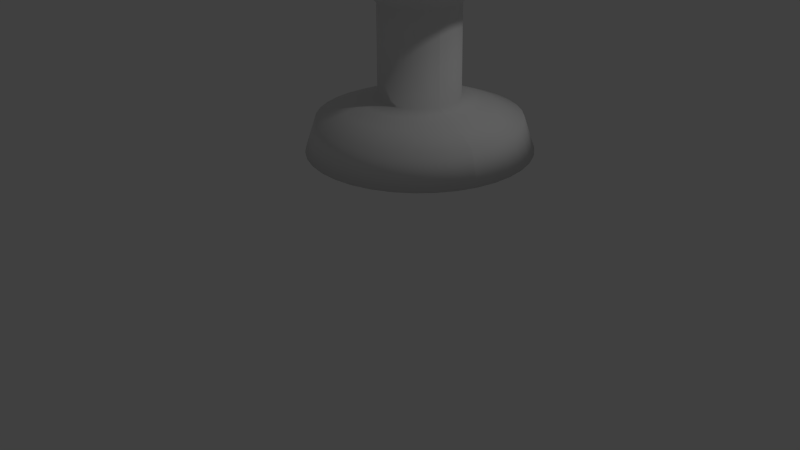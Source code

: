 # Source: whitequeen.blend  (saved by Blender 2.66.1; exported with 4.5.12 LTS)
import bpy
from mathutils import Matrix  # noqa: F401  (used for matrix-valued properties, if any)

bpy.ops.wm.read_factory_settings(use_empty=True)
scene = bpy.context.scene
scene.name = 'Scene'

# ---- collections
col_collection_1 = bpy.data.collections.new('Collection 1'); scene.collection.children.link(col_collection_1)

# ---- materials (node trees are filled in below, after node groups)
mat_material = bpy.data.materials.new('Material')
mat_material.alpha_threshold = 0.0
mat_material.use_transparent_shadow = False
mat_material.roughness = 0.5
mat_material.line_color = (0.0, 0.0, 0.0, 1.0)

# ---- material node trees

# ---- world
world_world = bpy.data.worlds.new('World'); scene.world = world_world
world_world.color = (0.05088, 0.05088, 0.05088)
world_world.use_sun_shadow = False
world_world.sun_shadow_jitter_overblur = 0.0
world_world.cycles.sampling_method = 'MANUAL'
world_world.cycles.sample_map_resolution = 256

# ---- cameras
cam_camera = bpy.data.cameras.new('Camera')
cam_camera.clip_end = 100.0
cam_camera.lens = 35.0
cam_camera.sensor_width = 32.0
cam_camera.sensor_height = 18.0
cam_camera.ortho_scale = 7.314
cam_camera.dof.focus_distance = 0.0
cam_camera.dof.aperture_fstop = 128.0

# ---- lights
light_lamp = bpy.data.lights.new('Lamp', 'POINT')
light_lamp.transmission_factor = 0.0
light_lamp.cutoff_distance = 30.0
light_lamp.energy = 100.0
light_lamp.shadow_buffer_clip_start = 1.001
light_lamp.shadow_soft_size = 0.1
light_lamp.shadow_maximum_resolution = 0.006
light_lamp.use_absolute_resolution = True
light_lamp.cycles.use_multiple_importance_sampling = False

# ---- meshes
me_cube = bpy.data.meshes.new('Cube')
me_cube.from_pydata([(2.067, -0.3175, 0.5321), (0.1491, 0.2855, 0.5253), (1.879, -0.2588, 1.114), (1.414, -0.1125, 1.301), (1.104, -0.01503, 1.394), (0.8494, 0.06508, 1.465), (0.8418, 0.06711, 3.068), (1.664, -0.1916, 3.949), (1.919, -0.2717, 3.844), (2.008, -0.2998, 4.111), (1.765, -0.2233, 4.332), (1.465, -0.1292, 4.321), (0.6543, 0.126, 3.475), (0.1667, 0.2794, 3.488), (2.142, 0.02265, 0.5323), (0.1487, 0.2835, 0.5253), (1.947, 0.04776, 1.114), (1.464, 0.1109, 1.301), (1.141, 0.1531, 1.394), (0.8765, 0.1877, 1.465), (0.8685, 0.1877, 3.068), (1.723, 0.07535, 3.949), (1.988, 0.04076, 3.844), (2.08, 0.02845, 4.111), (1.827, 0.06143, 4.332), (1.516, 0.1022, 4.321), (0.6735, 0.213, 3.475), (0.1667, 0.2794, 3.488), (2.157, 0.3707, 0.5326), (0.1486, 0.2815, 0.5252), (1.961, 0.3614, 1.114), (1.474, 0.3396, 1.301), (1.149, 0.3251, 1.395), (0.8819, 0.3131, 1.465), (0.8738, 0.3112, 3.068), (1.735, 0.3485, 3.949), (2.001, 0.3605, 3.844), (2.095, 0.3643, 4.111), (1.84, 0.3528, 4.333), (1.527, 0.3389, 4.322), (0.6774, 0.302, 3.475), (0.1667, 0.2794, 3.488), (2.111, 0.716, 0.533), (0.1489, 0.2795, 0.5252), (1.919, 0.6726, 1.114), (1.443, 0.5664, 1.301), (1.126, 0.4957, 1.395), (0.8654, 0.4376, 1.465), (0.8576, 0.4336, 3.068), (1.699, 0.6196, 3.95), (1.959, 0.6777, 3.845), (2.051, 0.6976, 4.112), (1.802, 0.6419, 4.333), (1.495, 0.5738, 4.322), (0.6657, 0.3904, 3.475), (0.1667, 0.2794, 3.488), (2.006, 1.048, 0.5335), (0.1495, 0.2776, 0.5252), (1.825, 0.9719, 1.115), (1.374, 0.7847, 1.301), (1.074, 0.6599, 1.395), (0.8276, 0.5573, 1.465), (0.8203, 0.5514, 3.069), (1.616, 0.8802, 3.95), (1.863, 0.9828, 3.845), (1.949, 1.018, 4.112), (1.714, 0.92, 4.333), (1.424, 0.7997, 4.322), (0.6388, 0.4754, 3.476), (0.1667, 0.2794, 3.488), (1.845, 1.357, 0.5341), (0.1504, 0.2758, 0.5252), (1.68, 1.25, 1.115), (1.269, 0.9876, 1.302), (0.9946, 0.8125, 1.395), (0.7695, 0.6687, 1.465), (0.7632, 0.661, 3.069), (1.49, 1.123, 3.951), (1.715, 1.267, 3.846), (1.794, 1.316, 4.113), (1.579, 1.179, 4.334), (1.314, 1.01, 4.323), (0.5976, 0.5544, 3.476), (0.1667, 0.2794, 3.488), (1.633, 1.633, 0.5349), (0.1516, 0.2742, 0.5252), (1.488, 1.499, 1.116), (1.129, 1.169, 1.302), (0.8897, 0.949, 1.396), (0.693, 0.7682, 1.466), (0.6879, 0.7589, 3.069), (1.323, 1.339, 3.951), (1.52, 1.52, 3.846), (1.589, 1.583, 4.113), (1.401, 1.41, 4.334), (1.17, 1.198, 4.323), (0.5433, 0.625, 3.476), (0.1667, 0.2794, 3.488), (1.376, 1.868, 0.5356), (0.1531, 0.2728, 0.5252), (1.257, 1.711, 1.117), (0.9604, 1.324, 1.303), (0.7627, 1.065, 1.396), (0.6004, 0.853, 1.466), (0.5968, 0.8423, 3.069), (1.122, 1.524, 3.952), (1.284, 1.736, 3.847), (1.341, 1.81, 4.114), (1.186, 1.607, 4.335), (0.9952, 1.358, 4.324), (0.4775, 0.6852, 3.476), (0.1667, 0.2794, 3.488), (1.082, 2.055, 0.5364), (0.1548, 0.2717, 0.5252), (0.9919, 1.88, 1.117), (0.7673, 1.446, 1.303), (0.6175, 1.158, 1.396), (0.4944, 0.9204, 1.466), (0.4925, 0.9086, 3.07), (0.8909, 1.671, 3.952), (1.014, 1.908, 3.848), (1.057, 1.99, 4.115), (0.94, 1.763, 4.336), (0.7953, 1.485, 4.324), (0.4024, 0.733, 3.476), (0.1667, 0.2794, 3.488), (0.7597, 2.188, 0.5373), (0.1567, 0.271, 0.5252), (0.7018, 1.999, 1.118), (0.5558, 1.534, 1.304), (0.4584, 1.223, 1.397), (0.3784, 0.9684, 1.466), (0.3784, 0.9558, 3.07), (0.6382, 1.775, 3.953), (0.7182, 2.03, 3.849), (0.7466, 2.119, 4.116), (0.6704, 1.875, 4.336), (0.5763, 1.575, 4.325), (0.32, 0.767, 3.476), (0.1667, 0.2794, 3.488), (0.4196, 2.264, 0.5381), (0.1587, 0.2705, 0.5252), (0.3952, 2.067, 1.119), (0.3323, 1.583, 1.304), (0.2903, 1.26, 1.397), (0.2557, 0.9955, 1.467), (0.2577, 0.9825, 3.07), (0.3713, 1.834, 3.954), (0.4057, 2.099, 3.849), (0.4184, 2.191, 4.117), (0.3857, 1.938, 4.337), (0.3449, 1.626, 4.325), (0.233, 0.7863, 3.477), (0.1667, 0.2794, 3.488), (0.07158, 2.278, 0.5388), (0.1607, 0.2704, 0.5252), (0.08161, 2.081, 1.12), (0.1037, 1.593, 1.305), (0.1183, 1.268, 1.398), (0.1303, 1.001, 1.467), (0.1343, 0.9878, 3.07), (0.0981, 1.846, 3.954), (0.08602, 2.113, 3.85), (0.08248, 2.206, 4.117), (0.0943, 1.95, 4.338), (0.1082, 1.637, 4.326), (0.144, 0.7901, 3.477), (0.1667, 0.2794, 3.488), (-0.2738, 2.233, 0.5396), (0.1627, 0.2707, 0.5252), (-0.2296, 2.039, 1.12), (-0.1232, 1.563, 1.305), (-0.05237, 1.245, 1.398), (0.005815, 0.9844, 1.467), (0.01184, 0.9716, 3.071), (-0.1729, 1.81, 3.955), (-0.2312, 2.071, 3.851), (-0.2508, 2.161, 4.118), (-0.1948, 1.912, 4.338), (-0.1267, 1.606, 4.326), (0.05562, 0.7784, 3.477), (0.1667, 0.2794, 3.488), (-0.6059, 2.128, 0.5402), (0.1646, 0.2713, 0.5252), (-0.5289, 1.945, 1.121), (-0.3414, 1.494, 1.306), (-0.2165, 1.193, 1.398), (-0.1139, 0.9465, 1.468), (-0.106, 0.9343, 3.071), (-0.4336, 1.728, 3.955), (-0.5363, 1.975, 3.851), (-0.5714, 2.06, 4.119), (-0.4729, 1.824, 4.339), (-0.3527, 1.534, 4.327), (-0.02935, 0.7515, 3.477), (0.1667, 0.2794, 3.488), (-0.9148, 1.967, 0.5407), (0.1664, 0.2722, 0.5252), (-0.8072, 1.8, 1.121), (-0.5443, 1.388, 1.306), (-0.3691, 1.114, 1.399), (-0.2252, 0.8884, 1.468), (-0.2155, 0.8772, 3.071), (-0.6761, 1.601, 3.956), (-0.82, 1.827, 3.852), (-0.8695, 1.905, 4.119), (-0.7315, 1.689, 4.339), (-0.5628, 1.425, 4.327), (-0.1084, 0.7103, 3.477), (0.1667, 0.2794, 3.488), (-1.191, 1.754, 0.5411), (0.1681, 0.2735, 0.5252), (-1.056, 1.608, 1.122), (-0.7258, 1.249, 1.306), (-0.5056, 1.009, 1.399), (-0.3248, 0.8119, 1.468), (-0.3135, 0.8019, 3.071), (-0.8929, 1.435, 3.956), (-1.074, 1.632, 3.852), (-1.136, 1.7, 4.12), (-0.9627, 1.511, 4.34), (-0.7506, 1.28, 4.327), (-0.179, 0.656, 3.477), (0.1667, 0.2794, 3.488), (-1.426, 1.497, 0.5414), (0.1694, 0.275, 0.5252), (-1.268, 1.377, 1.122), (-0.8803, 1.08, 1.307), (-0.6218, 0.8819, 1.399), (-0.4096, 0.7193, 1.468), (-0.3969, 0.7108, 3.071), (-1.077, 1.233, 3.956), (-1.29, 1.395, 3.852), (-1.363, 1.452, 4.12), (-1.16, 1.296, 4.34), (-0.9106, 1.105, 4.328), (-0.2392, 0.5903, 3.478), (0.1667, 0.2794, 3.488), (-1.613, 1.203, 0.5415), (0.1705, 0.2767, 0.5252), (-1.437, 1.112, 1.122), (-1.003, 0.8867, 1.307), (-0.7142, 0.7366, 1.399), (-0.477, 0.6133, 1.468), (-0.4632, 0.6065, 3.071), (-1.224, 1.002, 3.956), (-1.462, 1.125, 3.852), (-1.543, 1.168, 4.12), (-1.316, 1.05, 4.34), (-1.038, 0.9054, 4.328), (-0.287, 0.5151, 3.478), (0.1667, 0.2794, 3.488), (-1.746, 0.8816, 0.5415), (0.1713, 0.2786, 0.5252), (-1.556, 0.8218, 1.122), (-1.091, 0.6752, 1.307), (-0.78, 0.5775, 1.399), (-0.5249, 0.4973, 1.468), (-0.5103, 0.4924, 3.071), (-1.329, 0.7495, 3.956), (-1.584, 0.8298, 3.852), (-1.672, 0.8574, 4.12), (-1.428, 0.7805, 4.34), (-1.128, 0.6864, 4.328), (-0.321, 0.4327, 3.478), (0.1667, 0.2794, 3.488), (-1.821, 0.5414, 0.5414), (0.1717, 0.2805, 0.5252), (-1.624, 0.5152, 1.122), (-1.14, 0.4517, 1.307), (-0.8171, 0.4094, 1.399), (-0.552, 0.3747, 1.468), (-0.537, 0.3717, 3.071), (-1.388, 0.4825, 3.956), (-1.653, 0.5173, 3.852), (-1.744, 0.5291, 4.12), (-1.49, 0.4957, 4.34), (-1.179, 0.455, 4.328), (-0.3403, 0.3457, 3.478), (0.1667, 0.2794, 3.488), (-1.836, 0.1934, 0.5411), (0.1718, 0.2826, 0.5252), (-1.638, 0.2016, 1.122), (-1.15, 0.2231, 1.306), (-0.8245, 0.2374, 1.399), (-0.5574, 0.2492, 1.468), (-0.5423, 0.2483, 3.071), (-1.399, 0.2094, 3.956), (-1.666, 0.1976, 3.852), (-1.759, 0.1932, 4.12), (-1.503, 0.2044, 4.34), (-1.19, 0.2183, 4.327), (-0.3441, 0.2567, 3.477), (0.1667, 0.2794, 3.488), (-1.791, -0.1519, 0.5407), (0.1715, 0.2846, 0.5252), (-1.596, -0.1096, 1.121), (-1.12, -0.003779, 1.306), (-0.8019, 0.06679, 1.399), (-0.5409, 0.1248, 1.468), (-0.5261, 0.1258, 3.071), (-1.363, -0.06169, 3.956), (-1.624, -0.1196, 3.852), (-1.715, -0.1401, 4.119), (-1.465, -0.08474, 4.339), (-1.158, -0.01661, 4.327), (-0.3324, 0.1683, 3.477), (0.1667, 0.2794, 3.488), (-1.686, -0.4841, 0.5402), (0.1709, 0.2865, 0.5252), (-1.502, -0.4089, 1.121), (-1.051, -0.222, 1.306), (-0.75, -0.09736, 1.398), (-0.5031, 0.005025, 1.468), (-0.4888, 0.008027, 3.071), (-1.281, -0.3224, 3.955), (-1.528, -0.4247, 3.851), (-1.613, -0.4606, 4.119), (-1.377, -0.3628, 4.339), (-1.087, -0.2425, 4.327), (-0.3055, 0.08338, 3.477), (0.1667, 0.2794, 3.488), (-1.524, -0.793, 0.5395), (0.17, 0.2883, 0.5252), (-1.357, -0.6872, 1.12), (-0.9449, -0.4249, 1.305), (-0.6704, -0.25, 1.398), (-0.445, -0.1063, 1.467), (-0.4317, -0.1015, 3.071), (-1.155, -0.5648, 3.955), (-1.38, -0.7085, 3.851), (-1.458, -0.7587, 4.118), (-1.242, -0.6214, 4.338), (-0.9775, -0.4526, 4.326), (-0.2643, 0.004366, 3.477), (0.1667, 0.2794, 3.488), (-1.312, -1.069, 0.5388), (0.1688, 0.2899, 0.5252), (-1.165, -0.9361, 1.12), (-0.8054, -0.6064, 1.305), (-0.5655, -0.3865, 1.398), (-0.3685, -0.2059, 1.467), (-0.3564, -0.1995, 3.07), (-0.988, -0.7816, 3.954), (-1.185, -0.9622, 3.85), (-1.253, -1.025, 4.117), (-1.064, -0.8526, 4.338), (-0.8331, -0.6405, 4.326), (-0.21, -0.06629, 3.477), (0.1667, 0.2794, 3.488), (-1.055, -1.304, 0.5381), (0.1673, 0.2913, 0.5252), (-0.9338, -1.148, 1.119), (-0.6366, -0.7609, 1.304), (-0.4385, -0.5027, 1.397), (-0.2759, -0.2906, 1.467), (-0.2653, -0.2829, 3.07), (-0.7863, -0.9662, 3.954), (-0.949, -1.178, 3.849), (-1.005, -1.252, 4.117), (-0.849, -1.05, 4.337), (-0.6583, -0.8005, 4.325), (-0.1443, -0.1264, 3.477), (0.1667, 0.2794, 3.488), (-0.7612, -1.491, 0.5372), (0.1656, 0.2924, 0.5252), (-0.6689, -1.317, 1.118), (-0.4435, -0.8837, 1.304), (-0.2933, -0.5951, 1.397), (-0.1699, -0.358, 1.466), (-0.161, -0.3492, 3.07), (-0.5556, -1.113, 3.953), (-0.679, -1.35, 3.849), (-0.7213, -1.433, 4.116), (-0.6029, -1.206, 4.336), (-0.4583, -0.9277, 4.325), (-0.06909, -0.1743, 3.476), (0.1667, 0.2794, 3.488), (-0.4393, -1.624, 0.5364), (0.1637, 0.2931, 0.5252), (-0.3788, -1.436, 1.117), (-0.232, -0.9711, 1.303), (-0.1342, -0.6608, 1.396), (-0.05386, -0.406, 1.466), (-0.04688, -0.3964, 3.07), (-0.3029, -1.217, 3.952), (-0.3833, -1.472, 3.848), (-0.4106, -1.561, 4.115), (-0.3334, -1.317, 4.336), (-0.2393, -1.018, 4.324), (0.01327, -0.2083, 3.476), (0.1667, 0.2794, 3.488), (-0.09917, -1.699, 0.5356), (0.1617, 0.2936, 0.5252), (-0.07226, -1.504, 1.117), (-0.008517, -1.02, 1.303), (0.03391, -0.698, 1.396), (0.06875, -0.4331, 1.466), (0.07376, -0.423, 3.069), (-0.03591, -1.276, 3.952), (-0.07083, -1.541, 3.847), (-0.08231, -1.634, 4.114), (-0.04865, -1.38, 4.335), (-0.007956, -1.069, 4.324), (0.1003, -0.2275, 3.476), (0.1667, 0.2794, 3.488), (0.2489, -1.714, 0.5348), (0.1597, 0.2936, 0.5252), (0.2414, -1.518, 1.116), (0.2201, -1.03, 1.302), (0.2059, -0.7054, 1.396), (0.1942, -0.4385, 1.466), (0.1972, -0.4283, 3.069), (0.2372, -1.288, 3.951), (0.2489, -1.555, 3.846), (0.2536, -1.648, 4.113), (0.2427, -1.393, 4.334), (0.2288, -1.079, 4.323), (0.1893, -0.2314, 3.476), (0.1667, 0.2794, 3.488), (0.5942, -1.669, 0.5341), (0.1577, 0.2934, 0.5252), (0.5526, -1.476, 1.115), (0.447, -1.0, 1.302), (0.3766, -0.6828, 1.395), (0.3187, -0.422, 1.465), (0.3197, -0.4121, 3.069), (0.5083, -1.252, 3.951), (0.5661, -1.513, 3.846), (0.5869, -1.604, 4.113), (0.5318, -1.355, 4.334), (0.4637, -1.048, 4.323), (0.2777, -0.2197, 3.476), (0.1667, 0.2794, 3.488), (0.9263, -1.564, 0.5335), (0.1557, 0.2928, 0.5252), (0.8519, -1.382, 1.115), (0.6652, -0.9313, 1.301), (0.5407, -0.6309, 1.395), (0.4384, -0.3841, 1.465), (0.4375, -0.3749, 3.069), (0.769, -1.17, 3.95), (0.8712, -1.416, 3.845), (0.9074, -1.503, 4.112), (0.8099, -1.267, 4.333), (0.6896, -0.9769, 4.322), (0.3626, -0.1928, 3.476), (0.1667, 0.2794, 3.488), (1.235, -1.403, 0.533), (0.1539, 0.2918, 0.5252), (1.13, -1.237, 1.114), (0.8681, -0.8254, 1.301), (0.6933, -0.5513, 1.395), (0.5497, -0.3261, 1.465), (0.547, -0.3177, 3.068), (1.011, -1.043, 3.95), (1.155, -1.268, 3.845), (1.206, -1.347, 4.112), (1.068, -1.132, 4.333), (0.8997, -0.8674, 4.322), (0.4416, -0.1516, 3.475), (0.1667, 0.2794, 3.488), (1.511, -1.19, 0.5326), (0.1523, 0.2906, 0.5252), (1.379, -1.045, 1.114), (1.05, -0.686, 1.301), (0.8298, -0.4464, 1.395), (0.6493, -0.2496, 1.465), (0.6449, -0.2424, 3.068), (1.228, -0.8767, 3.949), (1.409, -1.074, 3.844), (1.472, -1.142, 4.111), (1.3, -0.9541, 4.333), (1.088, -0.723, 4.322), (0.5123, -0.09729, 3.475), (0.1667, 0.2794, 3.488), (1.747, -0.9334, 0.5323), (0.151, 0.2891, 0.5253), (1.591, -0.8138, 1.114), (1.204, -0.5171, 1.301), (0.946, -0.3194, 1.394), (0.7341, -0.1569, 1.465), (0.7283, -0.1513, 3.068), (1.413, -0.675, 3.949), (1.625, -0.8374, 3.844), (1.699, -0.8942, 4.111), (1.497, -0.7389, 4.332), (1.248, -0.5481, 4.321), (0.5724, -0.03155, 3.475), (0.1667, 0.2794, 3.488), (1.934, -0.6394, 0.5321), (0.1499, 0.2874, 0.5253), (1.76, -0.5489, 1.114), (1.327, -0.324, 1.301), (1.038, -0.1741, 1.394), (0.8015, -0.05097, 1.465), (0.7946, -0.04706, 3.068), (1.559, -0.4443, 3.949), (1.796, -0.5674, 3.844), (1.879, -0.6105, 4.111), (1.653, -0.4929, 4.332), (1.375, -0.3482, 4.321), (0.6203, 0.04364, 3.475), (0.1667, 0.2794, 3.488), (2.067, -0.3175, 0.5321), (0.1491, 0.2855, 0.5253), (1.879, -0.2588, 1.114), (1.414, -0.1125, 1.301), (1.104, -0.01503, 1.394), (0.8494, 0.06508, 1.465), (0.8418, 0.06711, 3.068), (1.664, -0.1916, 3.949), (1.919, -0.2717, 3.844), (2.008, -0.2998, 4.111), (1.765, -0.2233, 4.332), (1.465, -0.1292, 4.321), (0.6543, 0.126, 3.475), (0.1667, 0.2794, 3.488)], [], [(10, 24, 25, 11), (4, 18, 19, 5), (11, 25, 26, 12), (5, 19, 20, 6), (12, 26, 27, 13), (6, 20, 21, 7), (0, 1, 15, 14), (7, 21, 22, 8), (0, 14, 16, 2), (8, 22, 23, 9), (2, 16, 17, 3), (9, 23, 24, 10), (3, 17, 18, 4), (23, 37, 38, 24), (17, 31, 32, 18), (24, 38, 39, 25), (18, 32, 33, 19), (25, 39, 40, 26), (19, 33, 34, 20), (26, 40, 41, 27), (20, 34, 35, 21), (14, 15, 29, 28), (21, 35, 36, 22), (14, 28, 30, 16), (22, 36, 37, 23), (16, 30, 31, 17), (35, 49, 50, 36), (28, 42, 44, 30), (36, 50, 51, 37), (30, 44, 45, 31), (37, 51, 52, 38), (31, 45, 46, 32), (38, 52, 53, 39), (32, 46, 47, 33), (39, 53, 54, 40), (33, 47, 48, 34), (40, 54, 55, 41), (34, 48, 49, 35), (28, 29, 43, 42), (46, 60, 61, 47), (53, 67, 68, 54), (47, 61, 62, 48), (54, 68, 69, 55), (48, 62, 63, 49), (42, 43, 57, 56), (49, 63, 64, 50), (42, 56, 58, 44), (50, 64, 65, 51), (44, 58, 59, 45), (51, 65, 66, 52), (45, 59, 60, 46), (52, 66, 67, 53), (64, 78, 79, 65), (58, 72, 73, 59), (65, 79, 80, 66), (59, 73, 74, 60), (66, 80, 81, 67), (60, 74, 75, 61), (67, 81, 82, 68), (61, 75, 76, 62), (68, 82, 83, 69), (62, 76, 77, 63), (56, 57, 71, 70), (63, 77, 78, 64), (56, 70, 72, 58), (82, 96, 97, 83), (76, 90, 91, 77), (70, 71, 85, 84), (77, 91, 92, 78), (70, 84, 86, 72), (78, 92, 93, 79), (72, 86, 87, 73), (79, 93, 94, 80), (73, 87, 88, 74), (80, 94, 95, 81), (74, 88, 89, 75), (81, 95, 96, 82), (75, 89, 90, 76), (94, 108, 109, 95), (88, 102, 103, 89), (95, 109, 110, 96), (89, 103, 104, 90), (96, 110, 111, 97), (90, 104, 105, 91), (84, 85, 99, 98), (91, 105, 106, 92), (84, 98, 100, 86), (92, 106, 107, 93), (86, 100, 101, 87), (93, 107, 108, 94), (87, 101, 102, 88), (105, 119, 120, 106), (98, 112, 114, 100), (106, 120, 121, 107), (100, 114, 115, 101), (107, 121, 122, 108), (101, 115, 116, 102), (108, 122, 123, 109), (102, 116, 117, 103), (109, 123, 124, 110), (103, 117, 118, 104), (110, 124, 125, 111), (104, 118, 119, 105), (98, 99, 113, 112), (123, 137, 138, 124), (117, 131, 132, 118), (124, 138, 139, 125), (118, 132, 133, 119), (112, 113, 127, 126), (119, 133, 134, 120), (112, 126, 128, 114), (120, 134, 135, 121), (114, 128, 129, 115), (121, 135, 136, 122), (115, 129, 130, 116), (122, 136, 137, 123), (116, 130, 131, 117), (135, 149, 150, 136), (129, 143, 144, 130), (136, 150, 151, 137), (130, 144, 145, 131), (137, 151, 152, 138), (131, 145, 146, 132), (138, 152, 153, 139), (132, 146, 147, 133), (126, 127, 141, 140), (133, 147, 148, 134), (126, 140, 142, 128), (134, 148, 149, 135), (128, 142, 143, 129), (140, 141, 155, 154), (147, 161, 162, 148), (140, 154, 156, 142), (148, 162, 163, 149), (142, 156, 157, 143), (149, 163, 164, 150), (143, 157, 158, 144), (150, 164, 165, 151), (144, 158, 159, 145), (151, 165, 166, 152), (145, 159, 160, 146), (152, 166, 167, 153), (146, 160, 161, 147), (164, 178, 179, 165), (158, 172, 173, 159), (165, 179, 180, 166), (159, 173, 174, 160), (166, 180, 181, 167), (160, 174, 175, 161), (154, 155, 169, 168), (161, 175, 176, 162), (154, 168, 170, 156), (162, 176, 177, 163), (156, 170, 171, 157), (163, 177, 178, 164), (157, 171, 172, 158), (176, 190, 191, 177), (170, 184, 185, 171), (177, 191, 192, 178), (171, 185, 186, 172), (178, 192, 193, 179), (172, 186, 187, 173), (179, 193, 194, 180), (173, 187, 188, 174), (180, 194, 195, 181), (174, 188, 189, 175), (168, 169, 183, 182), (175, 189, 190, 176), (168, 182, 184, 170), (194, 208, 209, 195), (188, 202, 203, 189), (182, 183, 197, 196), (189, 203, 204, 190), (182, 196, 198, 184), (190, 204, 205, 191), (184, 198, 199, 185), (191, 205, 206, 192), (185, 199, 200, 186), (192, 206, 207, 193), (186, 200, 201, 187), (193, 207, 208, 194), (187, 201, 202, 188), (199, 213, 214, 200), (206, 220, 221, 207), (200, 214, 215, 201), (207, 221, 222, 208), (201, 215, 216, 202), (208, 222, 223, 209), (202, 216, 217, 203), (196, 197, 211, 210), (203, 217, 218, 204), (196, 210, 212, 198), (204, 218, 219, 205), (198, 212, 213, 199), (205, 219, 220, 206), (217, 231, 232, 218), (210, 224, 226, 212), (218, 232, 233, 219), (212, 226, 227, 213), (219, 233, 234, 220), (213, 227, 228, 214), (220, 234, 235, 221), (214, 228, 229, 215), (221, 235, 236, 222), (215, 229, 230, 216), (222, 236, 237, 223), (216, 230, 231, 217), (210, 211, 225, 224), (235, 249, 250, 236), (229, 243, 244, 230), (236, 250, 251, 237), (230, 244, 245, 231), (224, 225, 239, 238), (231, 245, 246, 232), (224, 238, 240, 226), (232, 246, 247, 233), (226, 240, 241, 227), (233, 247, 248, 234), (227, 241, 242, 228), (234, 248, 249, 235), (228, 242, 243, 229), (247, 261, 262, 248), (241, 255, 256, 242), (248, 262, 263, 249), (242, 256, 257, 243), (249, 263, 264, 250), (243, 257, 258, 244), (250, 264, 265, 251), (244, 258, 259, 245), (238, 239, 253, 252), (245, 259, 260, 246), (238, 252, 254, 240), (246, 260, 261, 247), (240, 254, 255, 241), (258, 272, 273, 259), (252, 253, 267, 266), (259, 273, 274, 260), (252, 266, 268, 254), (260, 274, 275, 261), (254, 268, 269, 255), (261, 275, 276, 262), (255, 269, 270, 256), (262, 276, 277, 263), (256, 270, 271, 257), (263, 277, 278, 264), (257, 271, 272, 258), (264, 278, 279, 265), (276, 290, 291, 277), (270, 284, 285, 271), (277, 291, 292, 278), (271, 285, 286, 272), (278, 292, 293, 279), (272, 286, 287, 273), (266, 267, 281, 280), (273, 287, 288, 274), (266, 280, 282, 268), (274, 288, 289, 275), (268, 282, 283, 269), (275, 289, 290, 276), (269, 283, 284, 270), (288, 302, 303, 289), (282, 296, 297, 283), (289, 303, 304, 290), (283, 297, 298, 284), (290, 304, 305, 291), (284, 298, 299, 285), (291, 305, 306, 292), (285, 299, 300, 286), (292, 306, 307, 293), (286, 300, 301, 287), (280, 281, 295, 294), (287, 301, 302, 288), (280, 294, 296, 282), (306, 320, 321, 307), (300, 314, 315, 301), (294, 295, 309, 308), (301, 315, 316, 302), (294, 308, 310, 296), (302, 316, 317, 303), (296, 310, 311, 297), (303, 317, 318, 304), (297, 311, 312, 298), (304, 318, 319, 305), (298, 312, 313, 299), (305, 319, 320, 306), (299, 313, 314, 300), (317, 331, 332, 318), (311, 325, 326, 312), (318, 332, 333, 319), (312, 326, 327, 313), (319, 333, 334, 320), (313, 327, 328, 314), (320, 334, 335, 321), (314, 328, 329, 315), (308, 309, 323, 322), (315, 329, 330, 316), (308, 322, 324, 310), (316, 330, 331, 317), (310, 324, 325, 311), (329, 343, 344, 330), (322, 336, 338, 324), (330, 344, 345, 331), (324, 338, 339, 325), (331, 345, 346, 332), (325, 339, 340, 326), (332, 346, 347, 333), (326, 340, 341, 327), (333, 347, 348, 334), (327, 341, 342, 328), (334, 348, 349, 335), (328, 342, 343, 329), (322, 323, 337, 336), (347, 361, 362, 348), (341, 355, 356, 342), (348, 362, 363, 349), (342, 356, 357, 343), (336, 337, 351, 350), (343, 357, 358, 344), (336, 350, 352, 338), (344, 358, 359, 345), (338, 352, 353, 339), (345, 359, 360, 346), (339, 353, 354, 340), (346, 360, 361, 347), (340, 354, 355, 341), (352, 366, 367, 353), (359, 373, 374, 360), (353, 367, 368, 354), (360, 374, 375, 361), (354, 368, 369, 355), (361, 375, 376, 362), (355, 369, 370, 356), (362, 376, 377, 363), (356, 370, 371, 357), (350, 351, 365, 364), (357, 371, 372, 358), (350, 364, 366, 352), (358, 372, 373, 359), (376, 390, 391, 377), (370, 384, 385, 371), (364, 365, 379, 378), (371, 385, 386, 372), (364, 378, 380, 366), (372, 386, 387, 373), (366, 380, 381, 367), (373, 387, 388, 374), (367, 381, 382, 368), (374, 388, 389, 375), (368, 382, 383, 369), (375, 389, 390, 376), (369, 383, 384, 370), (388, 402, 403, 389), (382, 396, 397, 383), (389, 403, 404, 390), (383, 397, 398, 384), (390, 404, 405, 391), (384, 398, 399, 385), (378, 379, 393, 392), (385, 399, 400, 386), (378, 392, 394, 380), (386, 400, 401, 387), (380, 394, 395, 381), (387, 401, 402, 388), (381, 395, 396, 382), (400, 414, 415, 401), (394, 408, 409, 395), (401, 415, 416, 402), (395, 409, 410, 396), (402, 416, 417, 403), (396, 410, 411, 397), (403, 417, 418, 404), (397, 411, 412, 398), (404, 418, 419, 405), (398, 412, 413, 399), (392, 393, 407, 406), (399, 413, 414, 400), (392, 406, 408, 394), (411, 425, 426, 412), (418, 432, 433, 419), (412, 426, 427, 413), (406, 407, 421, 420), (413, 427, 428, 414), (406, 420, 422, 408), (414, 428, 429, 415), (408, 422, 423, 409), (415, 429, 430, 416), (409, 423, 424, 410), (416, 430, 431, 417), (410, 424, 425, 411), (417, 431, 432, 418), (429, 443, 444, 430), (423, 437, 438, 424), (430, 444, 445, 431), (424, 438, 439, 425), (431, 445, 446, 432), (425, 439, 440, 426), (432, 446, 447, 433), (426, 440, 441, 427), (420, 421, 435, 434), (427, 441, 442, 428), (420, 434, 436, 422), (428, 442, 443, 429), (422, 436, 437, 423), (441, 455, 456, 442), (434, 448, 450, 436), (442, 456, 457, 443), (436, 450, 451, 437), (443, 457, 458, 444), (437, 451, 452, 438), (444, 458, 459, 445), (438, 452, 453, 439), (445, 459, 460, 446), (439, 453, 454, 440), (446, 460, 461, 447), (440, 454, 455, 441), (434, 435, 449, 448), (459, 473, 474, 460), (453, 467, 468, 454), (460, 474, 475, 461), (454, 468, 469, 455), (448, 449, 463, 462), (455, 469, 470, 456), (448, 462, 464, 450), (456, 470, 471, 457), (450, 464, 465, 451), (457, 471, 472, 458), (451, 465, 466, 452), (458, 472, 473, 459), (452, 466, 467, 453), (470, 484, 485, 471), (464, 478, 479, 465), (471, 485, 486, 472), (465, 479, 480, 466), (472, 486, 487, 473), (466, 480, 481, 467), (473, 487, 488, 474), (467, 481, 482, 468), (474, 488, 489, 475), (468, 482, 483, 469), (462, 463, 477, 476), (469, 483, 484, 470), (462, 476, 478, 464), (488, 502, 503, 489), (482, 496, 497, 483), (476, 477, 491, 490), (483, 497, 498, 484), (476, 490, 492, 478), (484, 498, 499, 485), (478, 492, 493, 479), (485, 499, 500, 486), (479, 493, 494, 480), (486, 500, 501, 487), (480, 494, 495, 481), (487, 501, 502, 488), (481, 495, 496, 482), (500, 514, 515, 501), (494, 508, 509, 495), (501, 515, 516, 502), (495, 509, 510, 496), (502, 516, 517, 503), (496, 510, 511, 497), (490, 491, 505, 504), (497, 511, 512, 498), (490, 504, 506, 492), (498, 512, 513, 499), (492, 506, 507, 493), (499, 513, 514, 500), (493, 507, 508, 494)])
me_cube.polygons.foreach_set('use_smooth', [True] * 468)
me_cube.materials.append(mat_material)
me_cube.use_remesh_preserve_volume = False
me_cube.use_remesh_preserve_attributes = False
me_cube.use_mirror_vertex_groups = False
me_cube.update()

# ---- objects
ob_cube = bpy.data.objects.new('Cube', me_cube)
ob_lamp = bpy.data.objects.new('Lamp', light_lamp)
ob_camera = bpy.data.objects.new('Camera', cam_camera)

# ---- transforms, parenting, visibility, modifiers, constraints
ob_cube.location = (0.0, 0.0, 0.0)
ob_cube.lock_rotations_4d = False
ob_cube.empty_display_type = 'ARROWS'
ob_cube.lineart.crease_threshold = 0.0
ob_lamp.location = (4.076, 1.005, 5.904)
ob_lamp.rotation_euler = (0.6503, 0.05522, 1.866)
ob_lamp.lock_rotations_4d = False
ob_lamp.empty_display_type = 'ARROWS'
ob_lamp.color = (0.0, 0.0, 0.0, 0.0)
ob_lamp.lineart.crease_threshold = 0.0
ob_camera.location = (10.42, -9.777, 6.144)
ob_camera.rotation_euler = (1.109, 0.01082, 0.8149)
ob_camera.lock_rotations_4d = False
ob_camera.empty_display_type = 'ARROWS'
ob_camera.color = (0.0, 0.0, 0.0, 0.0)
ob_camera.display_type = 'WIRE'
ob_camera.lineart.crease_threshold = 0.0

# ---- collection membership
col_collection_1.objects.link(ob_cube)
col_collection_1.objects.link(ob_lamp)
col_collection_1.objects.link(ob_camera)

# ---- scene / render settings (as saved in the file)
scene.camera = ob_camera
scene.frame_start = 1; scene.frame_end = 250; scene.frame_set(1)
scene.render.engine = 'BLENDER_EEVEE_NEXT'
scene.render.image_settings.color_mode = 'RGB'
scene.render.image_settings.compression = 90
scene.render.resolution_percentage = 50
scene.render.dither_intensity = 0.0
scene.cycles.use_denoising = False
scene.cycles.samples = 10
scene.cycles.sampling_pattern = 'TABULATED_SOBOL'
scene.cycles.light_sampling_threshold = 0.0
scene.cycles.use_adaptive_sampling = False
scene.cycles.use_light_tree = False
scene.cycles.blur_glossy = 0.0
scene.cycles.volume_bounces = 1
scene.cycles.pixel_filter_type = 'GAUSSIAN'
scene.cycles.sample_clamp_indirect = 0.0
scene.view_settings.view_transform = 'Standard'
bpy.context.view_layer.update()
